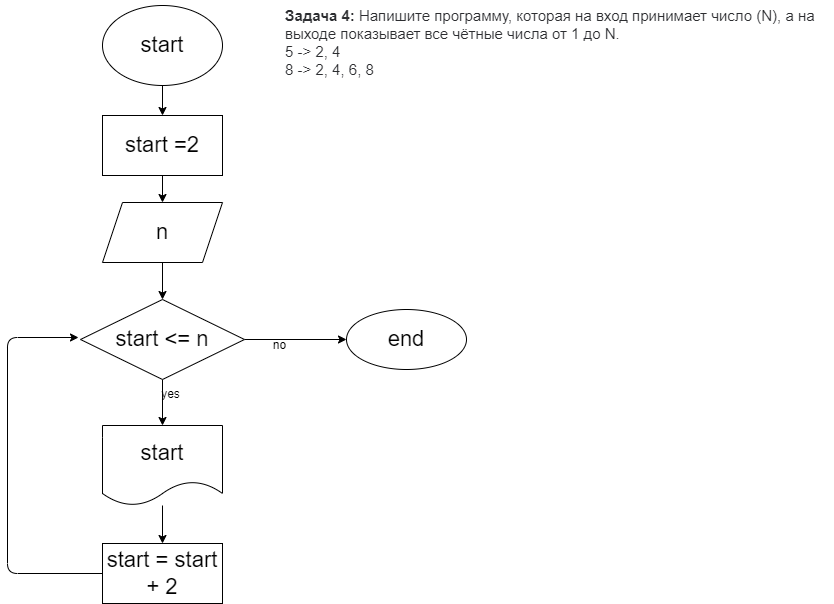

The diagram above was exported from draw.io. Its source (the exported page's mxGraphModel, read from the mxfile embedded in the PNG):
<mxGraphModel dx="804" dy="422" grid="0" gridSize="10" guides="1" tooltips="1" connect="1" arrows="1" fold="1" page="0" pageScale="1" pageWidth="827" pageHeight="1169" math="0" shadow="0">
  <root>
    <mxCell id="0" />
    <mxCell id="1" parent="0" />
    <mxCell id="8" value="" style="edgeStyle=none;html=1;" parent="1" source="2" target="7" edge="1">
      <mxGeometry relative="1" as="geometry" />
    </mxCell>
    <mxCell id="2" value="&lt;font style=&quot;font-size: 22px&quot;&gt;start&lt;/font&gt;" style="ellipse;whiteSpace=wrap;html=1;" parent="1" vertex="1">
      <mxGeometry x="140" y="30" width="120" height="80" as="geometry" />
    </mxCell>
    <mxCell id="3" value="&lt;p style=&quot;box-sizing: border-box; margin: 0px; font-weight: 400; color: rgb(44, 45, 48); font-family: roboto, &amp;quot;san francisco&amp;quot;, &amp;quot;helvetica neue&amp;quot;, helvetica, arial; font-size: 15px; font-style: normal; letter-spacing: normal; text-indent: 0px; text-transform: none; word-spacing: 0px; background-color: rgb(255, 255, 255);&quot;&gt;&lt;strong style=&quot;box-sizing: border-box ; font-weight: 700&quot;&gt;Задача 4:&lt;/strong&gt;&lt;span&gt;&amp;nbsp;&lt;/span&gt;Напишите программу, которая на вход принимает число (N), а на выходе показывает все чётные числа от 1 до N.&lt;/p&gt;&lt;p style=&quot;box-sizing: border-box; margin: 0px; font-weight: 400; color: rgb(44, 45, 48); font-family: roboto, &amp;quot;san francisco&amp;quot;, &amp;quot;helvetica neue&amp;quot;, helvetica, arial; font-size: 15px; font-style: normal; letter-spacing: normal; text-indent: 0px; text-transform: none; word-spacing: 0px; background-color: rgb(255, 255, 255);&quot;&gt;5 -&amp;gt; 2, 4&lt;br style=&quot;box-sizing: border-box&quot;&gt;8 -&amp;gt; 2, 4, 6, 8&lt;/p&gt;" style="text;whiteSpace=wrap;html=1;fontSize=22;" parent="1" vertex="1">
      <mxGeometry x="321" y="25" width="550" height="120" as="geometry" />
    </mxCell>
    <mxCell id="10" value="" style="edgeStyle=none;html=1;" parent="1" source="7" target="9" edge="1">
      <mxGeometry relative="1" as="geometry" />
    </mxCell>
    <mxCell id="7" value="start =2" style="whiteSpace=wrap;html=1;fontSize=22;" parent="1" vertex="1">
      <mxGeometry x="140" y="140" width="120" height="60" as="geometry" />
    </mxCell>
    <mxCell id="12" value="" style="edgeStyle=none;html=1;" parent="1" source="9" target="11" edge="1">
      <mxGeometry relative="1" as="geometry" />
    </mxCell>
    <mxCell id="9" value="n" style="shape=parallelogram;perimeter=parallelogramPerimeter;whiteSpace=wrap;html=1;fixedSize=1;fontSize=22;" parent="1" vertex="1">
      <mxGeometry x="140" y="227" width="120" height="60" as="geometry" />
    </mxCell>
    <mxCell id="14" value="" style="edgeStyle=none;html=1;" parent="1" source="11" target="13" edge="1">
      <mxGeometry relative="1" as="geometry" />
    </mxCell>
    <mxCell id="20" value="" style="edgeStyle=none;html=1;" parent="1" source="11" target="19" edge="1">
      <mxGeometry relative="1" as="geometry" />
    </mxCell>
    <mxCell id="11" value="start &amp;lt;= n" style="rhombus;whiteSpace=wrap;html=1;fontSize=22;" parent="1" vertex="1">
      <mxGeometry x="118" y="324" width="164" height="80" as="geometry" />
    </mxCell>
    <mxCell id="17" value="" style="edgeStyle=none;html=1;" parent="1" source="13" target="16" edge="1">
      <mxGeometry relative="1" as="geometry" />
    </mxCell>
    <mxCell id="13" value="start" style="shape=document;whiteSpace=wrap;html=1;boundedLbl=1;fontSize=22;" parent="1" vertex="1">
      <mxGeometry x="140" y="450" width="120" height="80" as="geometry" />
    </mxCell>
    <mxCell id="15" value="yes" style="text;html=1;align=center;verticalAlign=middle;resizable=0;points=[];autosize=1;strokeColor=none;fillColor=none;" parent="1" vertex="1">
      <mxGeometry x="193" y="410" width="29" height="18" as="geometry" />
    </mxCell>
    <mxCell id="18" style="edgeStyle=none;html=1;" parent="1" source="16" edge="1">
      <mxGeometry relative="1" as="geometry">
        <mxPoint x="116.00003051757812" y="362" as="targetPoint" />
        <Array as="points">
          <mxPoint x="45" y="598" />
          <mxPoint x="45" y="362" />
        </Array>
      </mxGeometry>
    </mxCell>
    <mxCell id="16" value="start = start + 2" style="whiteSpace=wrap;html=1;fontSize=22;" parent="1" vertex="1">
      <mxGeometry x="140" y="568" width="120" height="60" as="geometry" />
    </mxCell>
    <mxCell id="19" value="end" style="ellipse;whiteSpace=wrap;html=1;fontSize=22;" parent="1" vertex="1">
      <mxGeometry x="384" y="334" width="120" height="60" as="geometry" />
    </mxCell>
    <mxCell id="21" value="no" style="text;html=1;align=center;verticalAlign=middle;resizable=0;points=[];autosize=1;strokeColor=none;fillColor=none;" parent="1" vertex="1">
      <mxGeometry x="305" y="361" width="23" height="18" as="geometry" />
    </mxCell>
  </root>
</mxGraphModel>